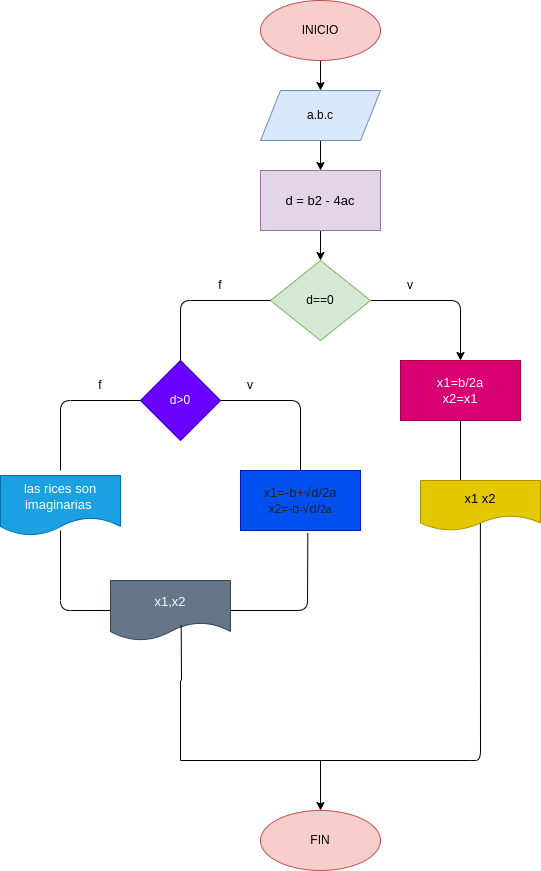

The diagram above was exported from draw.io. Its source (the exported page's mxGraphModel, read from the mxfile embedded in the PNG):
<mxGraphModel dx="1309" dy="1472" grid="1" gridSize="10" guides="1" tooltips="1" connect="1" arrows="1" fold="1" page="1" pageScale="1" pageWidth="827" pageHeight="1169" math="0" shadow="0">
  <root>
    <mxCell id="0" />
    <mxCell id="1" parent="0" />
    <mxCell id="3" style="edgeStyle=none;html=1;" parent="1" source="2" target="4" edge="1">
      <mxGeometry relative="1" as="geometry">
        <mxPoint x="260" y="90" as="targetPoint" />
      </mxGeometry>
    </mxCell>
    <mxCell id="2" value="INICIO" style="ellipse;whiteSpace=wrap;html=1;fillColor=#f8cecc;strokeColor=#b85450;" parent="1" vertex="1">
      <mxGeometry x="200" y="-80" width="120" height="60" as="geometry" />
    </mxCell>
    <mxCell id="43" style="edgeStyle=none;html=1;fontSize=13;" parent="1" source="4" target="44" edge="1">
      <mxGeometry relative="1" as="geometry">
        <mxPoint x="260" y="140" as="targetPoint" />
      </mxGeometry>
    </mxCell>
    <mxCell id="4" value="a.b.c" style="shape=parallelogram;perimeter=parallelogramPerimeter;whiteSpace=wrap;html=1;fixedSize=1;fillColor=#dae8fc;strokeColor=#6c8ebf;" parent="1" vertex="1">
      <mxGeometry x="200" y="10" width="120" height="50" as="geometry" />
    </mxCell>
    <mxCell id="7" style="edgeStyle=none;html=1;" parent="1" source="6" edge="1">
      <mxGeometry relative="1" as="geometry">
        <mxPoint x="400" y="280" as="targetPoint" />
        <Array as="points">
          <mxPoint x="400" y="220" />
          <mxPoint x="400" y="280" />
        </Array>
      </mxGeometry>
    </mxCell>
    <mxCell id="6" value="d==0" style="rhombus;whiteSpace=wrap;html=1;fillColor=#d5e8d4;strokeColor=#82b366;" parent="1" vertex="1">
      <mxGeometry x="210" y="180" width="100" height="80" as="geometry" />
    </mxCell>
    <mxCell id="10" value="d&amp;gt;0" style="rhombus;whiteSpace=wrap;html=1;fillColor=#6a00ff;fontColor=#ffffff;strokeColor=#3700CC;" parent="1" vertex="1">
      <mxGeometry x="80" y="280" width="80" height="80" as="geometry" />
    </mxCell>
    <mxCell id="11" value="" style="endArrow=none;html=1;exitX=1;exitY=0.5;exitDx=0;exitDy=0;" parent="1" source="10" edge="1">
      <mxGeometry width="50" height="50" relative="1" as="geometry">
        <mxPoint x="230" y="360" as="sourcePoint" />
        <mxPoint x="240" y="390" as="targetPoint" />
        <Array as="points">
          <mxPoint x="240" y="320" />
          <mxPoint x="240" y="390" />
        </Array>
      </mxGeometry>
    </mxCell>
    <mxCell id="14" value="&lt;div style=&quot;text-align: start;&quot;&gt;&lt;/div&gt;&lt;span style=&quot;color: rgb(32, 33, 36); font-family: arial, sans-serif; font-size: 13px; text-align: start;&quot;&gt;x1=-b+&lt;/span&gt;&lt;span style=&quot;color: rgb(32, 33, 36); font-family: arial, sans-serif; text-align: start;&quot;&gt;&lt;span style=&quot;font-size: 13px;&quot;&gt;√d/2a&lt;/span&gt;&lt;font style=&quot;&quot; size=&quot;1&quot;&gt;&lt;br&gt;&lt;/font&gt;&lt;/span&gt;&lt;span style=&quot;color: rgb(32, 33, 36); font-family: arial, sans-serif; text-align: start;&quot;&gt;&lt;font style=&quot;font-size: 12px;&quot;&gt;x2=-b&lt;/font&gt;&lt;font size=&quot;1&quot; style=&quot;&quot;&gt;-&lt;/font&gt;&lt;/span&gt;&lt;span style=&quot;color: rgb(32, 33, 36); font-family: arial, sans-serif; font-size: 13px; text-align: start;&quot;&gt;√&lt;/span&gt;&lt;span style=&quot;color: rgb(32, 33, 36); font-family: arial, sans-serif; text-align: start;&quot;&gt;&lt;font style=&quot;font-size: 13px;&quot;&gt;d/&lt;/font&gt;&lt;font size=&quot;1&quot; style=&quot;&quot;&gt;2a&lt;/font&gt;&lt;/span&gt;&lt;span style=&quot;color: rgb(32, 33, 36); font-family: arial, sans-serif; text-align: start; background-color: rgb(255, 255, 255);&quot;&gt;&lt;br&gt;&lt;/span&gt;" style="rounded=0;whiteSpace=wrap;html=1;fillColor=#0050ef;fontColor=#ffffff;strokeColor=#001DBC;" parent="1" vertex="1">
      <mxGeometry x="180" y="390" width="120" height="60" as="geometry" />
    </mxCell>
    <mxCell id="24" value="" style="endArrow=none;html=1;" parent="1" edge="1">
      <mxGeometry width="50" height="50" relative="1" as="geometry">
        <mxPoint x="120" y="680" as="sourcePoint" />
        <mxPoint x="120" y="600" as="targetPoint" />
      </mxGeometry>
    </mxCell>
    <mxCell id="25" value="" style="endArrow=none;html=1;" parent="1" edge="1">
      <mxGeometry width="50" height="50" relative="1" as="geometry">
        <mxPoint x="120" y="680" as="sourcePoint" />
        <mxPoint x="400" y="680" as="targetPoint" />
      </mxGeometry>
    </mxCell>
    <mxCell id="26" value="" style="endArrow=classic;html=1;" parent="1" edge="1">
      <mxGeometry width="50" height="50" relative="1" as="geometry">
        <mxPoint x="260" y="680" as="sourcePoint" />
        <mxPoint x="260" y="730" as="targetPoint" />
      </mxGeometry>
    </mxCell>
    <mxCell id="27" value="FIN" style="ellipse;whiteSpace=wrap;html=1;fillColor=#f8cecc;strokeColor=#b85450;" parent="1" vertex="1">
      <mxGeometry x="200" y="730" width="120" height="60" as="geometry" />
    </mxCell>
    <mxCell id="30" value="f" style="text;html=1;strokeColor=none;fillColor=none;align=center;verticalAlign=middle;whiteSpace=wrap;rounded=0;" parent="1" vertex="1">
      <mxGeometry x="130" y="190" width="60" height="30" as="geometry" />
    </mxCell>
    <mxCell id="31" value="" style="endArrow=none;html=1;entryX=0;entryY=0.5;entryDx=0;entryDy=0;exitX=0.5;exitY=0;exitDx=0;exitDy=0;" parent="1" source="10" target="6" edge="1">
      <mxGeometry width="50" height="50" relative="1" as="geometry">
        <mxPoint x="130" y="220" as="sourcePoint" />
        <mxPoint x="290" y="230" as="targetPoint" />
        <Array as="points">
          <mxPoint x="120" y="280" />
          <mxPoint x="120" y="220" />
        </Array>
      </mxGeometry>
    </mxCell>
    <mxCell id="32" value="v" style="text;html=1;strokeColor=none;fillColor=none;align=center;verticalAlign=middle;whiteSpace=wrap;rounded=0;" parent="1" vertex="1">
      <mxGeometry x="320" y="185" width="60" height="40" as="geometry" />
    </mxCell>
    <mxCell id="37" value="" style="endArrow=none;html=1;entryX=0;entryY=0.5;entryDx=0;entryDy=0;" parent="1" target="10" edge="1">
      <mxGeometry width="50" height="50" relative="1" as="geometry">
        <mxPoint y="390" as="sourcePoint" />
        <mxPoint x="190" y="400" as="targetPoint" />
        <Array as="points">
          <mxPoint y="390" />
          <mxPoint y="320" />
        </Array>
      </mxGeometry>
    </mxCell>
    <mxCell id="38" value="f" style="text;html=1;strokeColor=none;fillColor=none;align=center;verticalAlign=middle;whiteSpace=wrap;rounded=0;" parent="1" vertex="1">
      <mxGeometry x="10" y="290" width="60" height="30" as="geometry" />
    </mxCell>
    <mxCell id="41" value="v" style="text;html=1;strokeColor=none;fillColor=none;align=center;verticalAlign=middle;whiteSpace=wrap;rounded=0;" parent="1" vertex="1">
      <mxGeometry x="160" y="290" width="60" height="30" as="geometry" />
    </mxCell>
    <mxCell id="45" style="edgeStyle=none;html=1;entryX=0.5;entryY=0;entryDx=0;entryDy=0;fontSize=13;" parent="1" source="44" target="6" edge="1">
      <mxGeometry relative="1" as="geometry" />
    </mxCell>
    <mxCell id="44" value="d = b2 - 4ac" style="rounded=0;whiteSpace=wrap;html=1;fontSize=13;fillColor=#e1d5e7;strokeColor=#9673a6;" parent="1" vertex="1">
      <mxGeometry x="200" y="90" width="120" height="60" as="geometry" />
    </mxCell>
    <mxCell id="46" value="x1=b/2a&lt;br&gt;x2=x1" style="rounded=0;whiteSpace=wrap;html=1;fontSize=13;fillColor=#d80073;fontColor=#ffffff;strokeColor=#A50040;" parent="1" vertex="1">
      <mxGeometry x="340" y="280" width="120" height="60" as="geometry" />
    </mxCell>
    <mxCell id="47" value="" style="endArrow=none;html=1;fontSize=13;entryX=0.5;entryY=1;entryDx=0;entryDy=0;" parent="1" target="46" edge="1">
      <mxGeometry width="50" height="50" relative="1" as="geometry">
        <mxPoint x="400" y="400" as="sourcePoint" />
        <mxPoint x="250" y="390" as="targetPoint" />
      </mxGeometry>
    </mxCell>
    <mxCell id="48" value="x1 x2" style="shape=document;whiteSpace=wrap;html=1;boundedLbl=1;fontSize=13;fillColor=#e3c800;fontColor=#000000;strokeColor=#B09500;" parent="1" vertex="1">
      <mxGeometry x="360" y="400" width="120" height="50" as="geometry" />
    </mxCell>
    <mxCell id="49" value="" style="endArrow=none;html=1;fontSize=13;entryX=0.499;entryY=0.857;entryDx=0;entryDy=0;entryPerimeter=0;" parent="1" target="48" edge="1">
      <mxGeometry width="50" height="50" relative="1" as="geometry">
        <mxPoint x="370" y="680" as="sourcePoint" />
        <mxPoint x="250" y="480" as="targetPoint" />
        <Array as="points">
          <mxPoint x="400" y="680" />
          <mxPoint x="420" y="680" />
        </Array>
      </mxGeometry>
    </mxCell>
    <mxCell id="51" value="x1,x2" style="shape=document;whiteSpace=wrap;html=1;boundedLbl=1;fontSize=13;fillColor=#647687;fontColor=#ffffff;strokeColor=#314354;" parent="1" vertex="1">
      <mxGeometry x="50" y="500" width="120" height="60" as="geometry" />
    </mxCell>
    <mxCell id="58" value="las rices son imaginarias&amp;nbsp;" style="shape=document;whiteSpace=wrap;html=1;boundedLbl=1;fontSize=13;fillColor=#1ba1e2;fontColor=#ffffff;strokeColor=#006EAF;" parent="1" vertex="1">
      <mxGeometry x="-60" y="395" width="120" height="60" as="geometry" />
    </mxCell>
    <mxCell id="59" value="" style="endArrow=none;html=1;fontSize=13;entryX=0.5;entryY=0.917;entryDx=0;entryDy=0;entryPerimeter=0;exitX=0;exitY=0.5;exitDx=0;exitDy=0;" parent="1" source="51" target="58" edge="1">
      <mxGeometry width="50" height="50" relative="1" as="geometry">
        <mxPoint x="20" y="530" as="sourcePoint" />
        <mxPoint x="200" y="480" as="targetPoint" />
        <Array as="points">
          <mxPoint y="530" />
        </Array>
      </mxGeometry>
    </mxCell>
    <mxCell id="60" value="" style="endArrow=none;html=1;fontSize=13;entryX=0.561;entryY=1.047;entryDx=0;entryDy=0;entryPerimeter=0;" parent="1" target="14" edge="1">
      <mxGeometry width="50" height="50" relative="1" as="geometry">
        <mxPoint x="170" y="530" as="sourcePoint" />
        <mxPoint x="200" y="480" as="targetPoint" />
        <Array as="points">
          <mxPoint x="247" y="530" />
        </Array>
      </mxGeometry>
    </mxCell>
    <mxCell id="61" value="" style="endArrow=none;html=1;fontSize=13;entryX=0.589;entryY=0.742;entryDx=0;entryDy=0;entryPerimeter=0;" parent="1" target="51" edge="1">
      <mxGeometry width="50" height="50" relative="1" as="geometry">
        <mxPoint x="121" y="600" as="sourcePoint" />
        <mxPoint x="200" y="610" as="targetPoint" />
      </mxGeometry>
    </mxCell>
  </root>
</mxGraphModel>